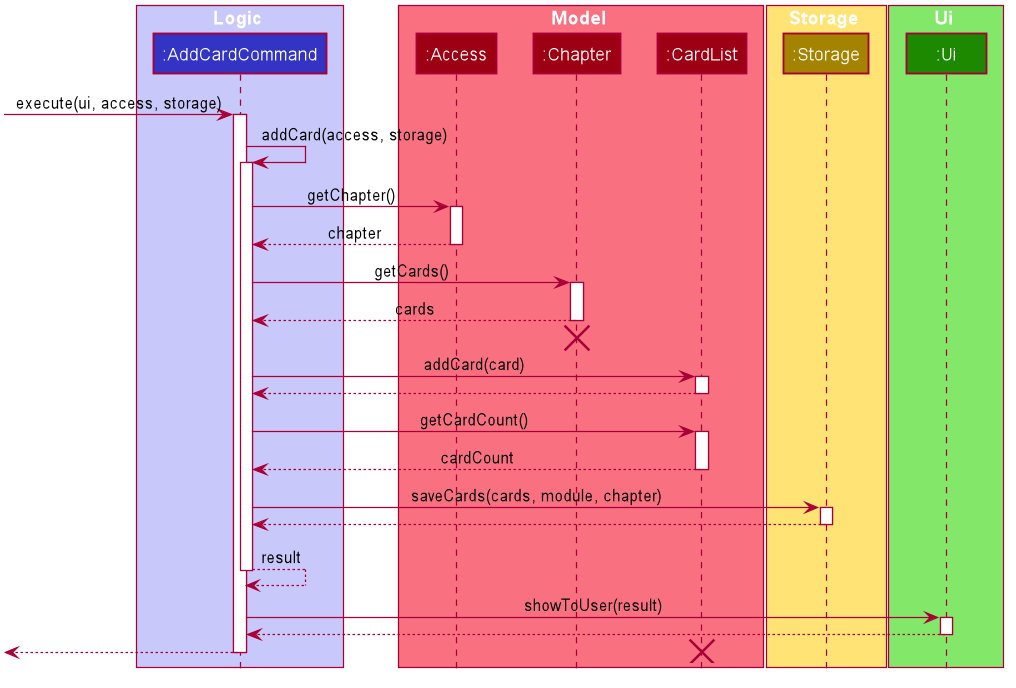

The diagram above was rendered by PlantUML. Its source (embedded in the PNG):
@startuml








skinparam BackgroundColor #FFFFFFF

skinparam Shadowing false

skinparam Class {
    FontColor #FFFFFF
    BorderThickness 1
    BorderColor #FFFFFF
    StereotypeFontColor #FFFFFF
    FontName Arial
}

skinparam Actor {
    BorderColor #000000
    Color #000000
    FontName Arial
}

skinparam Sequence {
    MessageAlign center
    BoxFontSize 15
    BoxPadding 0
    BoxFontColor #FFFFFF
    FontName Arial
}

skinparam Participant {
    FontColor #FFFFFFF
    Padding 20
}

skinparam MinClassWidth 50
skinparam ParticipantPadding 10
skinparam Shadowing false
skinparam DefaultTextAlignment center
skinparam packageStyle Rectangle
skinparam classAttributeIconSize 0
skinparam classAttributeFontColor white

hide footbox
hide members
hide circle

box Logic #C8C8FA
participant ":AddCardCommand" as AddCardCommand #3333C4
end box

box Model #F97181
participant ":Access" as Access #9D0012
participant ":Chapter" as Chapter #9D0012
participant ":CardList" as CardList #9D0012
end box

box Storage #FFE374
participant ":Storage" as Storage #A38300
end box

box Ui #83E769
participant ":Ui" as Ui #1D8900
end box

[-> AddCardCommand : execute(ui, access, storage)
activate AddCardCommand

AddCardCommand -> AddCardCommand : addCard(access, storage)
activate AddCardCommand

AddCardCommand -> Access : getChapter()
activate Access

Access --> AddCardCommand : chapter
deactivate Access

AddCardCommand -> Chapter : getCards()
activate Chapter

Chapter --> AddCardCommand : cards
deactivate Chapter
[<-[hidden]- AddCardCommand
destroy Chapter

AddCardCommand -> CardList : addCard(card)
activate CardList

CardList --> AddCardCommand
deactivate CardList

AddCardCommand -> CardList : getCardCount()
activate CardList

CardList --> AddCardCommand : cardCount
deactivate CardList

AddCardCommand -> Storage : saveCards(cards, module, chapter)
activate Storage

Storage --> AddCardCommand
deactivate Storage

AddCardCommand --> AddCardCommand : result
deactivate AddCardCommand

AddCardCommand -> Ui : showToUser(result)
activate Ui

Ui --> AddCardCommand
deactivate Ui

[<-- AddCardCommand
deactivate AddCardCommand

destroy CardList
@enduml